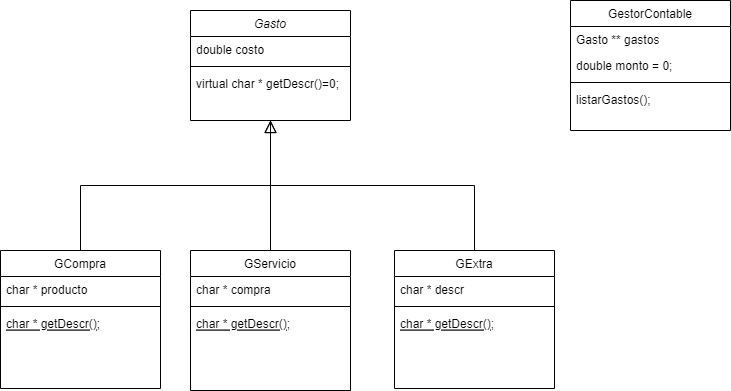

The diagram above was exported from draw.io. Its source (the exported page's mxGraphModel, read from the mxfile embedded in the PNG):
<mxGraphModel dx="1038" dy="583" grid="1" gridSize="10" guides="1" tooltips="1" connect="1" arrows="1" fold="1" page="1" pageScale="1" pageWidth="827" pageHeight="1169" math="0" shadow="0">
  <root>
    <mxCell id="0" />
    <mxCell id="1" parent="0" />
    <mxCell id="2" style="edgeStyle=orthogonalEdgeStyle;rounded=0;orthogonalLoop=1;jettySize=auto;html=1;entryX=0.5;entryY=0;entryDx=0;entryDy=0;exitX=0.5;exitY=1;exitDx=0;exitDy=0;endArrow=none;endFill=0;" edge="1" source="3" target="22" parent="1">
      <mxGeometry relative="1" as="geometry" />
    </mxCell>
    <mxCell id="3" value="Gasto" style="swimlane;fontStyle=2;align=center;verticalAlign=top;childLayout=stackLayout;horizontal=1;startSize=26;horizontalStack=0;resizeParent=1;resizeLast=0;collapsible=1;marginBottom=0;rounded=0;shadow=0;strokeWidth=1;" vertex="1" parent="1">
      <mxGeometry x="210" y="120" width="160" height="110" as="geometry">
        <mxRectangle x="230" y="140" width="160" height="26" as="alternateBounds" />
      </mxGeometry>
    </mxCell>
    <mxCell id="4" value="double costo" style="text;align=left;verticalAlign=top;spacingLeft=4;spacingRight=4;overflow=hidden;rotatable=0;points=[[0,0.5],[1,0.5]];portConstraint=eastwest;" vertex="1" parent="3">
      <mxGeometry y="26" width="160" height="26" as="geometry" />
    </mxCell>
    <mxCell id="5" value="" style="line;html=1;strokeWidth=1;align=left;verticalAlign=middle;spacingTop=-1;spacingLeft=3;spacingRight=3;rotatable=0;labelPosition=right;points=[];portConstraint=eastwest;" vertex="1" parent="3">
      <mxGeometry y="52" width="160" height="8" as="geometry" />
    </mxCell>
    <mxCell id="6" value="virtual char * getDescr()=0;" style="text;align=left;verticalAlign=top;spacingLeft=4;spacingRight=4;overflow=hidden;rotatable=0;points=[[0,0.5],[1,0.5]];portConstraint=eastwest;" vertex="1" parent="3">
      <mxGeometry y="60" width="160" height="26" as="geometry" />
    </mxCell>
    <mxCell id="7" value="GCompra" style="swimlane;fontStyle=0;align=center;verticalAlign=top;childLayout=stackLayout;horizontal=1;startSize=26;horizontalStack=0;resizeParent=1;resizeLast=0;collapsible=1;marginBottom=0;rounded=0;shadow=0;strokeWidth=1;" vertex="1" parent="1">
      <mxGeometry x="20" y="360" width="160" height="138" as="geometry">
        <mxRectangle x="130" y="380" width="160" height="26" as="alternateBounds" />
      </mxGeometry>
    </mxCell>
    <mxCell id="8" value="char * producto" style="text;align=left;verticalAlign=top;spacingLeft=4;spacingRight=4;overflow=hidden;rotatable=0;points=[[0,0.5],[1,0.5]];portConstraint=eastwest;" vertex="1" parent="7">
      <mxGeometry y="26" width="160" height="26" as="geometry" />
    </mxCell>
    <mxCell id="9" value="" style="line;html=1;strokeWidth=1;align=left;verticalAlign=middle;spacingTop=-1;spacingLeft=3;spacingRight=3;rotatable=0;labelPosition=right;points=[];portConstraint=eastwest;" vertex="1" parent="7">
      <mxGeometry y="52" width="160" height="8" as="geometry" />
    </mxCell>
    <mxCell id="10" value="char * getDescr();" style="text;align=left;verticalAlign=top;spacingLeft=4;spacingRight=4;overflow=hidden;rotatable=0;points=[[0,0.5],[1,0.5]];portConstraint=eastwest;fontStyle=4" vertex="1" parent="7">
      <mxGeometry y="60" width="160" height="26" as="geometry" />
    </mxCell>
    <mxCell id="11" value="" style="endArrow=block;endSize=10;endFill=0;shadow=0;strokeWidth=1;rounded=0;edgeStyle=elbowEdgeStyle;elbow=vertical;" edge="1" source="7" target="3" parent="1">
      <mxGeometry width="160" relative="1" as="geometry">
        <mxPoint x="200" y="203" as="sourcePoint" />
        <mxPoint x="200" y="203" as="targetPoint" />
      </mxGeometry>
    </mxCell>
    <mxCell id="12" value="GServicio" style="swimlane;fontStyle=0;align=center;verticalAlign=top;childLayout=stackLayout;horizontal=1;startSize=26;horizontalStack=0;resizeParent=1;resizeLast=0;collapsible=1;marginBottom=0;rounded=0;shadow=0;strokeWidth=1;" vertex="1" parent="1">
      <mxGeometry x="210" y="360" width="160" height="140" as="geometry">
        <mxRectangle x="340" y="380" width="170" height="26" as="alternateBounds" />
      </mxGeometry>
    </mxCell>
    <mxCell id="13" value="char * compra" style="text;align=left;verticalAlign=top;spacingLeft=4;spacingRight=4;overflow=hidden;rotatable=0;points=[[0,0.5],[1,0.5]];portConstraint=eastwest;" vertex="1" parent="12">
      <mxGeometry y="26" width="160" height="26" as="geometry" />
    </mxCell>
    <mxCell id="14" value="" style="line;html=1;strokeWidth=1;align=left;verticalAlign=middle;spacingTop=-1;spacingLeft=3;spacingRight=3;rotatable=0;labelPosition=right;points=[];portConstraint=eastwest;" vertex="1" parent="12">
      <mxGeometry y="52" width="160" height="8" as="geometry" />
    </mxCell>
    <mxCell id="15" value="char * getDescr();" style="text;align=left;verticalAlign=top;spacingLeft=4;spacingRight=4;overflow=hidden;rotatable=0;points=[[0,0.5],[1,0.5]];portConstraint=eastwest;fontStyle=4" vertex="1" parent="12">
      <mxGeometry y="60" width="160" height="26" as="geometry" />
    </mxCell>
    <mxCell id="16" value="" style="endArrow=block;endSize=10;endFill=0;shadow=0;strokeWidth=1;rounded=0;edgeStyle=elbowEdgeStyle;elbow=vertical;" edge="1" source="12" target="3" parent="1">
      <mxGeometry width="160" relative="1" as="geometry">
        <mxPoint x="210" y="373" as="sourcePoint" />
        <mxPoint x="310" y="271" as="targetPoint" />
      </mxGeometry>
    </mxCell>
    <mxCell id="17" value="GestorContable" style="swimlane;fontStyle=0;align=center;verticalAlign=top;childLayout=stackLayout;horizontal=1;startSize=26;horizontalStack=0;resizeParent=1;resizeLast=0;collapsible=1;marginBottom=0;rounded=0;shadow=0;strokeWidth=1;" vertex="1" parent="1">
      <mxGeometry x="590" y="110" width="160" height="130" as="geometry">
        <mxRectangle x="550" y="140" width="160" height="26" as="alternateBounds" />
      </mxGeometry>
    </mxCell>
    <mxCell id="18" value="Gasto ** gastos" style="text;align=left;verticalAlign=top;spacingLeft=4;spacingRight=4;overflow=hidden;rotatable=0;points=[[0,0.5],[1,0.5]];portConstraint=eastwest;" vertex="1" parent="17">
      <mxGeometry y="26" width="160" height="26" as="geometry" />
    </mxCell>
    <mxCell id="19" value="double monto = 0;" style="text;align=left;verticalAlign=top;spacingLeft=4;spacingRight=4;overflow=hidden;rotatable=0;points=[[0,0.5],[1,0.5]];portConstraint=eastwest;rounded=0;shadow=0;html=0;" vertex="1" parent="17">
      <mxGeometry y="52" width="160" height="26" as="geometry" />
    </mxCell>
    <mxCell id="20" value="" style="line;html=1;strokeWidth=1;align=left;verticalAlign=middle;spacingTop=-1;spacingLeft=3;spacingRight=3;rotatable=0;labelPosition=right;points=[];portConstraint=eastwest;" vertex="1" parent="17">
      <mxGeometry y="78" width="160" height="8" as="geometry" />
    </mxCell>
    <mxCell id="21" value="listarGastos();" style="text;align=left;verticalAlign=top;spacingLeft=4;spacingRight=4;overflow=hidden;rotatable=0;points=[[0,0.5],[1,0.5]];portConstraint=eastwest;" vertex="1" parent="17">
      <mxGeometry y="86" width="160" height="26" as="geometry" />
    </mxCell>
    <mxCell id="22" value="GExtra" style="swimlane;fontStyle=0;align=center;verticalAlign=top;childLayout=stackLayout;horizontal=1;startSize=26;horizontalStack=0;resizeParent=1;resizeLast=0;collapsible=1;marginBottom=0;rounded=0;shadow=0;strokeWidth=1;" vertex="1" parent="1">
      <mxGeometry x="414" y="360" width="160" height="138" as="geometry">
        <mxRectangle x="130" y="380" width="160" height="26" as="alternateBounds" />
      </mxGeometry>
    </mxCell>
    <mxCell id="23" value="char * descr" style="text;align=left;verticalAlign=top;spacingLeft=4;spacingRight=4;overflow=hidden;rotatable=0;points=[[0,0.5],[1,0.5]];portConstraint=eastwest;" vertex="1" parent="22">
      <mxGeometry y="26" width="160" height="26" as="geometry" />
    </mxCell>
    <mxCell id="24" value="" style="line;html=1;strokeWidth=1;align=left;verticalAlign=middle;spacingTop=-1;spacingLeft=3;spacingRight=3;rotatable=0;labelPosition=right;points=[];portConstraint=eastwest;" vertex="1" parent="22">
      <mxGeometry y="52" width="160" height="8" as="geometry" />
    </mxCell>
    <mxCell id="25" value="char * getDescr();" style="text;align=left;verticalAlign=top;spacingLeft=4;spacingRight=4;overflow=hidden;rotatable=0;points=[[0,0.5],[1,0.5]];portConstraint=eastwest;fontStyle=4" vertex="1" parent="22">
      <mxGeometry y="60" width="160" height="26" as="geometry" />
    </mxCell>
  </root>
</mxGraphModel>